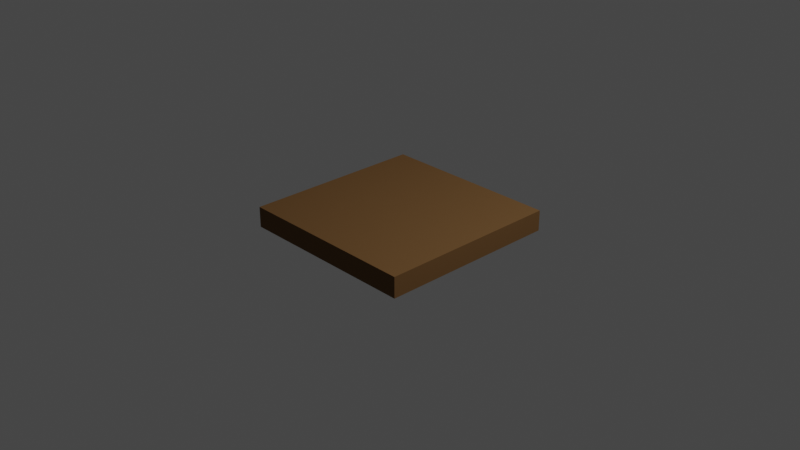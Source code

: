 # Source: blender_grass_platform_.blend  (saved by Blender 3.6.13; exported with 4.5.12 LTS)
import bpy
from mathutils import Matrix  # noqa: F401  (used for matrix-valued properties, if any)

bpy.ops.wm.read_factory_settings(use_empty=True)
scene = bpy.context.scene
scene.name = 'Scene'

# ---- collections
col_collection = bpy.data.collections.new('Collection'); scene.collection.children.link(col_collection)

# ---- materials (node trees are filled in below, after node groups)
mat_material_001 = bpy.data.materials.new('Material.001')
mat_material_001.use_transparent_shadow = False
mat_material_001.diffuse_color = (0.1626, 0.8, 0.01559, 1.0)
mat_material_002 = bpy.data.materials.new('Material.002')
mat_material_002.use_transparent_shadow = False
mat_material_002.diffuse_color = (0.1615, 0.08678, 0.03501, 1.0)

# ---- material node trees

# ---- world
world_world = bpy.data.worlds.new('World'); scene.world = world_world
world_world.use_nodes = True; world_world.node_tree.nodes.clear()
_N = world_world.node_tree.nodes; _L = world_world.node_tree.links
n0 = _N.new('ShaderNodeOutputWorld'); n0.name = 'World Output'; n0.location = (300, 300)
n1 = _N.new('ShaderNodeBackground'); n1.name = 'Background'; n1.location = (10, 300)
n1.inputs[0].default_value = (0.05088, 0.05088, 0.05088, 1.0)
_L.new(n1.outputs[0], n0.inputs[0])
n0.is_active_output = True
world_world.color = (0.05088, 0.05088, 0.05088)
world_world.use_sun_shadow = False
world_world.sun_shadow_jitter_overblur = 0.0

# ---- cameras
cam_camera = bpy.data.cameras.new('Camera')
cam_camera.clip_end = 100.0
cam_camera.ortho_scale = 7.314

# ---- lights
light_light = bpy.data.lights.new('Light', 'POINT')
light_light.transmission_factor = 0.0
light_light.energy = 1000.0
light_light.shadow_soft_size = 0.1
light_light.shadow_maximum_resolution = 0.006
light_light.use_absolute_resolution = True

# ---- meshes
me_plane = bpy.data.meshes.new('Plane')
me_plane.from_pydata([(-1.0, -1.0, 0.0), (1.0, -1.0, 0.0), (-1.0, 1.0, 0.0), (1.0, 1.0, 0.0)], [], [(0, 1, 3, 2)])
_uv = me_plane.uv_layers.new(name='UVMap')
_uv.uv.foreach_set('vector', [0.0, 0.0, 1.0, 0.0, 1.0, 1.0, 0.0, 1.0])
me_plane.materials.append(mat_material_001)
me_plane.update()
me_cube_001 = bpy.data.meshes.new('Cube.001')
me_cube_001.from_pydata([(-1.0, -1.0, -1.0), (-1.0, -1.0, 1.0), (-1.0, 1.0, -1.0), (-1.0, 1.0, 1.0), (1.0, -1.0, -1.0), (1.0, -1.0, 1.0), (1.0, 1.0, -1.0), (1.0, 1.0, 1.0)], [], [(0, 1, 3, 2), (2, 3, 7, 6), (6, 7, 5, 4), (4, 5, 1, 0), (2, 6, 4, 0), (7, 3, 1, 5)])
_uv = me_cube_001.uv_layers.new(name='UVMap')
_uv.uv.foreach_set('vector', [0.375, 0.0, 0.625, 0.0, 0.625, 0.25, 0.375, 0.25, 0.375, 0.25, 0.625, 0.25, 0.625, 0.5, 0.375, 0.5, 0.375, 0.5, 0.625, 0.5, 0.625, 0.75, 0.375, 0.75, 0.375, 0.75, 0.625, 0.75, 0.625, 1.0, 0.375, 1.0, 0.125, 0.5, 0.375, 0.5, 0.375, 0.75, 0.125, 0.75, 0.625, 0.5, 0.875, 0.5, 0.875, 0.75, 0.625, 0.75])
me_cube_001.materials.append(mat_material_002)
me_cube_001.update()

# ---- objects
ob_light = bpy.data.objects.new('Light', light_light)
ob_camera = bpy.data.objects.new('Camera', cam_camera)
ob_plane = bpy.data.objects.new('Plane', me_plane)
ob_cube = bpy.data.objects.new('Cube', me_cube_001)

# ---- transforms, parenting, visibility, modifiers, constraints
ob_light.location = (4.076, 1.005, 5.904)
ob_light.rotation_euler = (0.6503, 0.05522, 1.866)
ob_light.lock_rotations_4d = False
ob_light.empty_display_type = 'ARROWS'
ob_light.color = (0.0, 0.0, 0.0, 0.0)
ob_light.lineart.crease_threshold = 0.0
ob_camera.location = (7.359, -6.926, 4.958)
ob_camera.rotation_euler = (1.109, 0.0, 0.8149)
ob_camera.lock_rotations_4d = False
ob_camera.empty_display_type = 'ARROWS'
ob_camera.color = (0.0, 0.0, 0.0, 0.0)
ob_camera.display_type = 'WIRE'
ob_camera.lineart.crease_threshold = 0.0
ob_plane.location = (0.0, 0.0, 0.0)
_m = ob_plane.modifiers.new('ParticleSystem', 'PARTICLE_SYSTEM')
ob_cube.location = (0.0, 0.0, 0.0)
ob_cube.scale = (1.0, 1.0, 0.1121)

# ---- collection membership
col_collection.objects.link(ob_light)
col_collection.objects.link(ob_camera)
col_collection.objects.link(ob_plane)
col_collection.objects.link(ob_cube)

# ---- scene / render settings (as saved in the file)
scene.camera = ob_camera
scene.frame_start = 1; scene.frame_end = 250; scene.frame_set(1)
scene.render.engine = 'BLENDER_EEVEE_NEXT'
scene.cycles.sampling_pattern = 'TABULATED_SOBOL'
scene.view_settings.view_transform = 'Filmic'
bpy.context.view_layer.update()

